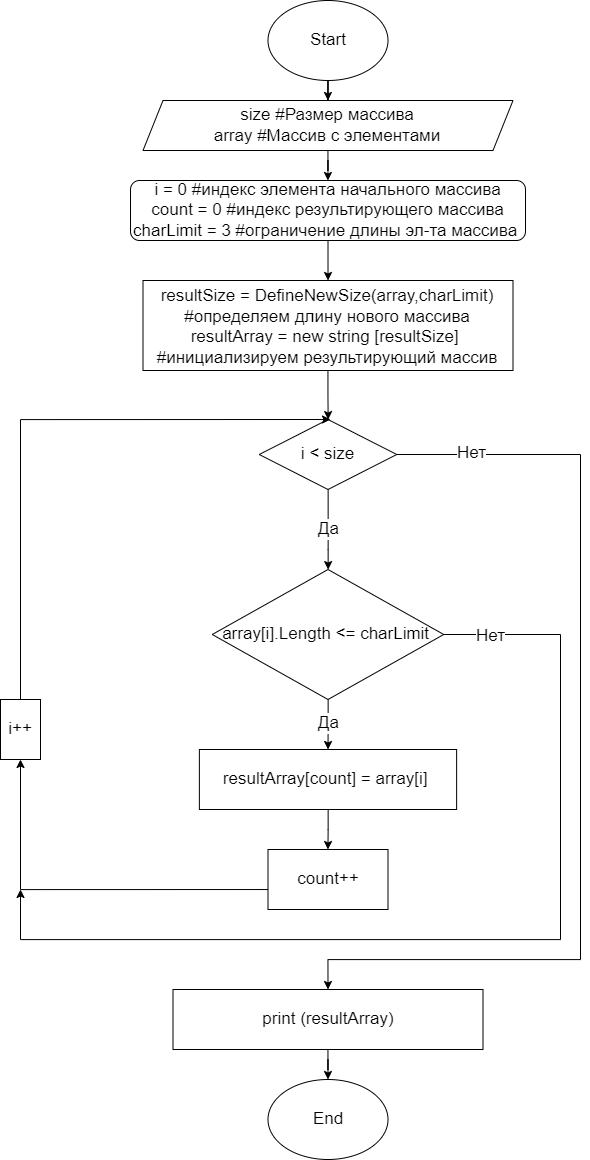

The diagram above was exported from draw.io. Its source (the exported page's mxGraphModel, read from the mxfile embedded in the PNG):
<mxGraphModel dx="2558" dy="756" grid="1" gridSize="10" guides="1" tooltips="1" connect="1" arrows="1" fold="1" page="1" pageScale="1" pageWidth="827" pageHeight="1169" math="0" shadow="0">
  <root>
    <mxCell id="0" />
    <mxCell id="1" parent="0" />
    <mxCell id="zmPawB8RwPgFaczUEKX_-4" value="" style="edgeStyle=orthogonalEdgeStyle;rounded=0;orthogonalLoop=1;jettySize=auto;html=1;fontSize=17;" parent="1" source="zmPawB8RwPgFaczUEKX_-1" target="zmPawB8RwPgFaczUEKX_-3" edge="1">
      <mxGeometry relative="1" as="geometry" />
    </mxCell>
    <mxCell id="zmPawB8RwPgFaczUEKX_-1" value="&lt;font style=&quot;font-size: 17px;&quot;&gt;Start&lt;/font&gt;" style="ellipse;whiteSpace=wrap;html=1;" parent="1" vertex="1">
      <mxGeometry x="417.5" y="10" width="120" height="80" as="geometry" />
    </mxCell>
    <mxCell id="zmPawB8RwPgFaczUEKX_-2" value="&lt;font style=&quot;font-size: 17px;&quot;&gt;End&lt;/font&gt;" style="ellipse;whiteSpace=wrap;html=1;" parent="1" vertex="1">
      <mxGeometry x="417.5" y="1089" width="120" height="80" as="geometry" />
    </mxCell>
    <mxCell id="zmPawB8RwPgFaczUEKX_-7" value="" style="edgeStyle=orthogonalEdgeStyle;rounded=0;orthogonalLoop=1;jettySize=auto;html=1;fontSize=17;" parent="1" source="zmPawB8RwPgFaczUEKX_-3" target="zmPawB8RwPgFaczUEKX_-6" edge="1">
      <mxGeometry relative="1" as="geometry" />
    </mxCell>
    <mxCell id="zmPawB8RwPgFaczUEKX_-3" value="size #Размер массива&lt;br&gt;array #Массив с элементами" style="shape=parallelogram;perimeter=parallelogramPerimeter;whiteSpace=wrap;html=1;fixedSize=1;fontSize=17;" parent="1" vertex="1">
      <mxGeometry x="292.5" y="110" width="370" height="50" as="geometry" />
    </mxCell>
    <mxCell id="4XqV4VYkS2Bjx8-vVs_O-11" value="&lt;font style=&quot;font-size: 17px;&quot;&gt;Да&lt;/font&gt;" style="edgeStyle=orthogonalEdgeStyle;rounded=0;orthogonalLoop=1;jettySize=auto;html=1;" parent="1" source="zmPawB8RwPgFaczUEKX_-5" target="_crTnk1MLwPbgnvCiatd-11" edge="1">
      <mxGeometry relative="1" as="geometry">
        <Array as="points">
          <mxPoint x="478" y="559" />
          <mxPoint x="478" y="559" />
        </Array>
      </mxGeometry>
    </mxCell>
    <mxCell id="4XqV4VYkS2Bjx8-vVs_O-14" value="&#10;&lt;span style=&quot;color: rgb(0, 0, 0); font-family: Helvetica; font-size: 17px; font-style: normal; font-variant-ligatures: normal; font-variant-caps: normal; font-weight: 400; letter-spacing: normal; orphans: 2; text-align: center; text-indent: 0px; text-transform: none; widows: 2; word-spacing: 0px; -webkit-text-stroke-width: 0px; background-color: rgb(255, 255, 255); text-decoration-thickness: initial; text-decoration-style: initial; text-decoration-color: initial; float: none; display: inline !important;&quot;&gt;Нет&lt;/span&gt;&#10;&#10;" style="edgeStyle=orthogonalEdgeStyle;rounded=0;orthogonalLoop=1;jettySize=auto;html=1;exitX=1;exitY=0.5;exitDx=0;exitDy=0;entryX=0.5;entryY=0;entryDx=0;entryDy=0;" parent="1" source="zmPawB8RwPgFaczUEKX_-5" target="_crTnk1MLwPbgnvCiatd-9" edge="1">
      <mxGeometry x="-0.8481" y="-5" relative="1" as="geometry">
        <Array as="points">
          <mxPoint x="730" y="464" />
          <mxPoint x="730" y="969" />
          <mxPoint x="478" y="969" />
        </Array>
        <mxPoint as="offset" />
      </mxGeometry>
    </mxCell>
    <mxCell id="zmPawB8RwPgFaczUEKX_-5" value="i &amp;lt; size" style="rhombus;whiteSpace=wrap;html=1;fontSize=17;" parent="1" vertex="1">
      <mxGeometry x="408.75" y="429" width="137.5" height="70" as="geometry" />
    </mxCell>
    <mxCell id="4XqV4VYkS2Bjx8-vVs_O-2" value="" style="edgeStyle=orthogonalEdgeStyle;rounded=0;orthogonalLoop=1;jettySize=auto;html=1;" parent="1" source="zmPawB8RwPgFaczUEKX_-6" target="4XqV4VYkS2Bjx8-vVs_O-1" edge="1">
      <mxGeometry relative="1" as="geometry" />
    </mxCell>
    <mxCell id="zmPawB8RwPgFaczUEKX_-6" value="i = 0 #индекс элемента начального массива&lt;br&gt;count = 0 #индекс результирующего массива&lt;br&gt;charLimit = 3 #ограничение длины эл-та массива&amp;nbsp;&lt;br&gt;" style="rounded=1;whiteSpace=wrap;html=1;fontSize=17;" parent="1" vertex="1">
      <mxGeometry x="280.01" y="190" width="395" height="60" as="geometry" />
    </mxCell>
    <mxCell id="4XqV4VYkS2Bjx8-vVs_O-13" value="" style="edgeStyle=orthogonalEdgeStyle;rounded=0;orthogonalLoop=1;jettySize=auto;html=1;" parent="1" source="_crTnk1MLwPbgnvCiatd-9" target="zmPawB8RwPgFaczUEKX_-2" edge="1">
      <mxGeometry relative="1" as="geometry" />
    </mxCell>
    <mxCell id="_crTnk1MLwPbgnvCiatd-9" value="print (resultArray)" style="rounded=0;whiteSpace=wrap;html=1;fontSize=17;" parent="1" vertex="1">
      <mxGeometry x="322.5" y="999" width="310" height="60" as="geometry" />
    </mxCell>
    <mxCell id="_crTnk1MLwPbgnvCiatd-14" value="Да" style="edgeStyle=orthogonalEdgeStyle;rounded=0;orthogonalLoop=1;jettySize=auto;html=1;fontSize=17;entryX=0.5;entryY=0;entryDx=0;entryDy=0;" parent="1" source="_crTnk1MLwPbgnvCiatd-11" target="_crTnk1MLwPbgnvCiatd-13" edge="1">
      <mxGeometry x="-0.0765" relative="1" as="geometry">
        <mxPoint x="384.25" y="759" as="targetPoint" />
        <mxPoint as="offset" />
      </mxGeometry>
    </mxCell>
    <mxCell id="4XqV4VYkS2Bjx8-vVs_O-10" style="edgeStyle=orthogonalEdgeStyle;rounded=0;orthogonalLoop=1;jettySize=auto;html=1;exitX=1;exitY=0.5;exitDx=0;exitDy=0;" parent="1" source="_crTnk1MLwPbgnvCiatd-11" edge="1">
      <mxGeometry relative="1" as="geometry">
        <mxPoint x="170" y="899" as="targetPoint" />
        <mxPoint x="600" y="644" as="sourcePoint" />
        <Array as="points">
          <mxPoint x="710" y="644" />
          <mxPoint x="710" y="949" />
          <mxPoint x="170" y="949" />
        </Array>
      </mxGeometry>
    </mxCell>
    <mxCell id="4XqV4VYkS2Bjx8-vVs_O-15" value="&lt;font style=&quot;font-size: 17px;&quot;&gt;Нет&lt;/font&gt;" style="edgeLabel;html=1;align=center;verticalAlign=middle;resizable=0;points=[];" parent="4XqV4VYkS2Bjx8-vVs_O-10" vertex="1" connectable="0">
      <mxGeometry x="-0.9115" y="-1" relative="1" as="geometry">
        <mxPoint as="offset" />
      </mxGeometry>
    </mxCell>
    <mxCell id="_crTnk1MLwPbgnvCiatd-11" value="array[i].Length &amp;lt;= charLimit&amp;nbsp;" style="rhombus;whiteSpace=wrap;html=1;fontSize=17;" parent="1" vertex="1">
      <mxGeometry x="361.75" y="579" width="231.5" height="130" as="geometry" />
    </mxCell>
    <mxCell id="_crTnk1MLwPbgnvCiatd-32" value="" style="edgeStyle=orthogonalEdgeStyle;rounded=0;orthogonalLoop=1;jettySize=auto;html=1;fontSize=17;" parent="1" source="_crTnk1MLwPbgnvCiatd-13" target="_crTnk1MLwPbgnvCiatd-31" edge="1">
      <mxGeometry relative="1" as="geometry" />
    </mxCell>
    <mxCell id="_crTnk1MLwPbgnvCiatd-13" value="&lt;font style=&quot;font-size: 17px;&quot;&gt;resultArray[count] = array[i]&amp;nbsp;&lt;/font&gt;" style="rounded=0;whiteSpace=wrap;html=1;" parent="1" vertex="1">
      <mxGeometry x="348.88" y="759" width="257.25" height="60" as="geometry" />
    </mxCell>
    <mxCell id="_crTnk1MLwPbgnvCiatd-40" value="" style="edgeStyle=orthogonalEdgeStyle;rounded=0;orthogonalLoop=1;jettySize=auto;html=1;fontSize=17;entryX=0.5;entryY=1;entryDx=0;entryDy=0;" parent="1" target="_crTnk1MLwPbgnvCiatd-39" edge="1">
      <mxGeometry relative="1" as="geometry">
        <mxPoint x="170.0588235294117" y="789" as="targetPoint" />
        <Array as="points">
          <mxPoint x="170" y="899" />
        </Array>
        <mxPoint x="527.5" y="899" as="sourcePoint" />
      </mxGeometry>
    </mxCell>
    <mxCell id="_crTnk1MLwPbgnvCiatd-31" value="&lt;font style=&quot;font-size: 17px;&quot;&gt;count++&lt;/font&gt;" style="rounded=0;whiteSpace=wrap;html=1;" parent="1" vertex="1">
      <mxGeometry x="417.5" y="859" width="120" height="60" as="geometry" />
    </mxCell>
    <mxCell id="_crTnk1MLwPbgnvCiatd-47" style="edgeStyle=orthogonalEdgeStyle;rounded=0;orthogonalLoop=1;jettySize=auto;html=1;fontSize=17;" parent="1" source="_crTnk1MLwPbgnvCiatd-39" edge="1">
      <mxGeometry relative="1" as="geometry">
        <Array as="points">
          <mxPoint x="170" y="429" />
        </Array>
        <mxPoint x="480" y="429" as="targetPoint" />
      </mxGeometry>
    </mxCell>
    <mxCell id="_crTnk1MLwPbgnvCiatd-39" value="&lt;font style=&quot;font-size: 17px;&quot;&gt;i++&lt;/font&gt;" style="rounded=0;whiteSpace=wrap;html=1;" parent="1" vertex="1">
      <mxGeometry x="150" y="709" width="40" height="60" as="geometry" />
    </mxCell>
    <mxCell id="4XqV4VYkS2Bjx8-vVs_O-16" value="" style="edgeStyle=orthogonalEdgeStyle;rounded=0;orthogonalLoop=1;jettySize=auto;html=1;" parent="1" source="4XqV4VYkS2Bjx8-vVs_O-1" target="zmPawB8RwPgFaczUEKX_-5" edge="1">
      <mxGeometry relative="1" as="geometry" />
    </mxCell>
    <mxCell id="4XqV4VYkS2Bjx8-vVs_O-1" value="&lt;font style=&quot;font-size: 17px;&quot;&gt;&lt;br&gt;resultSize = DefineNewSize(array,charLimit)&lt;br&gt;#определяем длину нового массива&lt;br&gt;resultArray = new string [resultSize]&amp;nbsp;&lt;br&gt;#инициализируем результирующий массив&lt;br&gt;&lt;/font&gt;" style="rounded=0;whiteSpace=wrap;html=1;verticalAlign=bottom;" parent="1" vertex="1">
      <mxGeometry x="292.5" y="290" width="370" height="90" as="geometry" />
    </mxCell>
  </root>
</mxGraphModel>